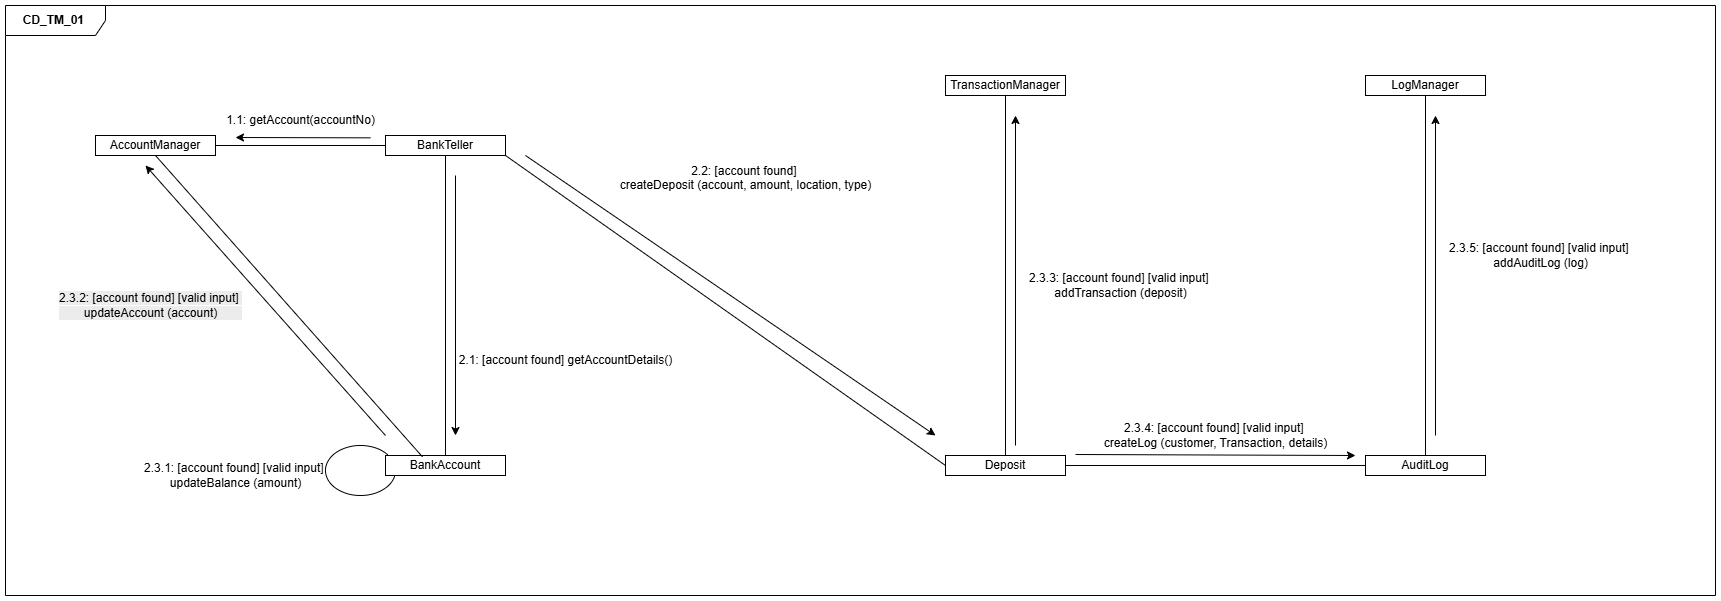

The diagram above was exported from draw.io. Its source (the exported page's mxGraphModel, read from the mxfile embedded in the PNG):
<mxGraphModel dx="2934" dy="2292" grid="1" gridSize="10" guides="1" tooltips="1" connect="1" arrows="1" fold="1" page="1" pageScale="1" pageWidth="850" pageHeight="1100" math="0" shadow="0">
  <root>
    <mxCell id="0" />
    <mxCell id="1" parent="0" />
    <mxCell id="2" value="BankTeller" style="rounded=0;whiteSpace=wrap;html=1;" vertex="1" parent="1">
      <mxGeometry x="1780" y="-490" width="120" height="20" as="geometry" />
    </mxCell>
    <mxCell id="3" value="AccountManager" style="rounded=0;whiteSpace=wrap;html=1;" vertex="1" parent="1">
      <mxGeometry x="1490" y="-490" width="120" height="20" as="geometry" />
    </mxCell>
    <mxCell id="4" value="BankAccount" style="rounded=0;whiteSpace=wrap;html=1;" vertex="1" parent="1">
      <mxGeometry x="1780" y="-170" width="120" height="20" as="geometry" />
    </mxCell>
    <mxCell id="5" value="Deposit" style="rounded=0;whiteSpace=wrap;html=1;" vertex="1" parent="1">
      <mxGeometry x="2340" y="-170" width="120" height="20" as="geometry" />
    </mxCell>
    <mxCell id="6" value="TransactionManager" style="rounded=0;whiteSpace=wrap;html=1;" vertex="1" parent="1">
      <mxGeometry x="2340" y="-550" width="120" height="20" as="geometry" />
    </mxCell>
    <mxCell id="7" value="AuditLog" style="rounded=0;whiteSpace=wrap;html=1;" vertex="1" parent="1">
      <mxGeometry x="2760" y="-170" width="120" height="20" as="geometry" />
    </mxCell>
    <mxCell id="8" value="LogManager" style="rounded=0;whiteSpace=wrap;html=1;" vertex="1" parent="1">
      <mxGeometry x="2760" y="-550" width="120" height="20" as="geometry" />
    </mxCell>
    <mxCell id="9" value="" style="endArrow=none;html=1;rounded=0;exitX=0;exitY=0.5;exitDx=0;exitDy=0;" edge="1" source="2" parent="1">
      <mxGeometry width="50" height="50" relative="1" as="geometry">
        <mxPoint x="1920" y="-450" as="sourcePoint" />
        <mxPoint x="1610" y="-480" as="targetPoint" />
      </mxGeometry>
    </mxCell>
    <mxCell id="10" value="1.1: getAccount(accountNo)" style="text;html=1;align=center;verticalAlign=middle;resizable=0;points=[];autosize=1;strokeColor=none;fillColor=none;" vertex="1" parent="1">
      <mxGeometry x="1610" y="-520" width="170" height="30" as="geometry" />
    </mxCell>
    <mxCell id="11" value="" style="endArrow=classic;html=1;rounded=0;" edge="1" parent="1">
      <mxGeometry width="50" height="50" relative="1" as="geometry">
        <mxPoint x="1765" y="-487.66" as="sourcePoint" />
        <mxPoint x="1630" y="-488" as="targetPoint" />
      </mxGeometry>
    </mxCell>
    <mxCell id="12" value="" style="endArrow=none;html=1;rounded=0;entryX=0.5;entryY=1;entryDx=0;entryDy=0;exitX=0.5;exitY=0;exitDx=0;exitDy=0;" edge="1" source="4" target="2" parent="1">
      <mxGeometry width="50" height="50" relative="1" as="geometry">
        <mxPoint x="2170" y="-310" as="sourcePoint" />
        <mxPoint x="2220" y="-360" as="targetPoint" />
      </mxGeometry>
    </mxCell>
    <mxCell id="13" value="" style="endArrow=classic;html=1;rounded=0;" edge="1" parent="1">
      <mxGeometry width="50" height="50" relative="1" as="geometry">
        <mxPoint x="1850" y="-450" as="sourcePoint" />
        <mxPoint x="1850" y="-190" as="targetPoint" />
      </mxGeometry>
    </mxCell>
    <mxCell id="14" value="2.1: [account found] getAccountDetails()" style="text;html=1;align=center;verticalAlign=middle;resizable=0;points=[];autosize=1;strokeColor=none;fillColor=none;" vertex="1" parent="1">
      <mxGeometry x="1840" y="-280" width="240" height="30" as="geometry" />
    </mxCell>
    <mxCell id="15" value="" style="endArrow=none;html=1;rounded=0;exitX=1;exitY=1;exitDx=0;exitDy=0;entryX=0;entryY=0.5;entryDx=0;entryDy=0;" edge="1" source="2" target="5" parent="1">
      <mxGeometry width="50" height="50" relative="1" as="geometry">
        <mxPoint x="1970" y="-310" as="sourcePoint" />
        <mxPoint x="2020" y="-360" as="targetPoint" />
      </mxGeometry>
    </mxCell>
    <mxCell id="16" value="2.2: [account found]&amp;nbsp;&lt;div&gt;createDeposit&lt;span style=&quot;background-color: transparent; color: light-dark(rgb(0, 0, 0), rgb(255, 255, 255));&quot;&gt;&amp;nbsp;(account, amount, location, type)&lt;/span&gt;&lt;/div&gt;&lt;div&gt;&lt;br&gt;&lt;/div&gt;" style="text;html=1;align=center;verticalAlign=middle;resizable=0;points=[];autosize=1;strokeColor=none;fillColor=none;" vertex="1" parent="1">
      <mxGeometry x="2005" y="-470" width="270" height="60" as="geometry" />
    </mxCell>
    <mxCell id="17" value="" style="endArrow=classic;html=1;rounded=0;" edge="1" parent="1">
      <mxGeometry width="50" height="50" relative="1" as="geometry">
        <mxPoint x="1920" y="-470" as="sourcePoint" />
        <mxPoint x="2330" y="-190" as="targetPoint" />
      </mxGeometry>
    </mxCell>
    <mxCell id="18" value="" style="verticalLabelPosition=bottom;verticalAlign=top;html=1;shape=mxgraph.basic.arc;startAngle=0.27879534056514027;endAngle=0.14017734114787955;" vertex="1" parent="1">
      <mxGeometry x="1720" y="-180" width="70" height="50" as="geometry" />
    </mxCell>
    <mxCell id="19" value="2.3.1: [account found] [valid input]&amp;nbsp;&lt;div&gt;updateBalance (amount)&lt;/div&gt;" style="text;html=1;align=center;verticalAlign=middle;resizable=0;points=[];autosize=1;strokeColor=none;fillColor=none;" vertex="1" parent="1">
      <mxGeometry x="1525" y="-170" width="210" height="40" as="geometry" />
    </mxCell>
    <mxCell id="20" value="" style="endArrow=none;html=1;rounded=0;exitX=0.308;exitY=0.067;exitDx=0;exitDy=0;exitPerimeter=0;entryX=0.5;entryY=1;entryDx=0;entryDy=0;" edge="1" source="4" target="3" parent="1">
      <mxGeometry width="50" height="50" relative="1" as="geometry">
        <mxPoint x="1800" y="-310" as="sourcePoint" />
        <mxPoint x="1850" y="-360" as="targetPoint" />
      </mxGeometry>
    </mxCell>
    <mxCell id="21" value="" style="endArrow=classic;html=1;rounded=0;" edge="1" parent="1">
      <mxGeometry width="50" height="50" relative="1" as="geometry">
        <mxPoint x="1780" y="-190" as="sourcePoint" />
        <mxPoint x="1540" y="-460" as="targetPoint" />
      </mxGeometry>
    </mxCell>
    <mxCell id="22" value="" style="endArrow=none;html=1;rounded=0;entryX=0.5;entryY=1;entryDx=0;entryDy=0;exitX=0.5;exitY=0;exitDx=0;exitDy=0;" edge="1" source="5" target="6" parent="1">
      <mxGeometry width="50" height="50" relative="1" as="geometry">
        <mxPoint x="2500" y="-410" as="sourcePoint" />
        <mxPoint x="2550" y="-460" as="targetPoint" />
      </mxGeometry>
    </mxCell>
    <mxCell id="23" value="2.3.3: [account found] [valid input]&amp;nbsp;&lt;div&gt;addTransaction (deposit)&lt;/div&gt;" style="text;html=1;align=center;verticalAlign=middle;resizable=0;points=[];autosize=1;strokeColor=none;fillColor=none;" vertex="1" parent="1">
      <mxGeometry x="2410" y="-360" width="210" height="40" as="geometry" />
    </mxCell>
    <mxCell id="24" value="" style="endArrow=classic;html=1;rounded=0;" edge="1" parent="1">
      <mxGeometry width="50" height="50" relative="1" as="geometry">
        <mxPoint x="2410" y="-180" as="sourcePoint" />
        <mxPoint x="2410" y="-510" as="targetPoint" />
      </mxGeometry>
    </mxCell>
    <mxCell id="25" value="" style="endArrow=none;html=1;rounded=0;exitX=1;exitY=0.5;exitDx=0;exitDy=0;entryX=0;entryY=0.5;entryDx=0;entryDy=0;" edge="1" source="5" target="7" parent="1">
      <mxGeometry width="50" height="50" relative="1" as="geometry">
        <mxPoint x="2500" y="-110" as="sourcePoint" />
        <mxPoint x="2550" y="-160" as="targetPoint" />
      </mxGeometry>
    </mxCell>
    <mxCell id="26" value="" style="endArrow=classic;html=1;rounded=0;" edge="1" parent="1">
      <mxGeometry width="50" height="50" relative="1" as="geometry">
        <mxPoint x="2470" y="-171" as="sourcePoint" />
        <mxPoint x="2750" y="-170" as="targetPoint" />
      </mxGeometry>
    </mxCell>
    <mxCell id="27" value="2.3.4: [account found] [valid input]&amp;nbsp;&lt;div&gt;createLog (customer, Transaction, details)&lt;/div&gt;" style="text;html=1;align=center;verticalAlign=middle;resizable=0;points=[];autosize=1;strokeColor=none;fillColor=none;" vertex="1" parent="1">
      <mxGeometry x="2485" y="-210" width="250" height="40" as="geometry" />
    </mxCell>
    <mxCell id="28" value="" style="endArrow=none;html=1;rounded=0;entryX=0.5;entryY=1;entryDx=0;entryDy=0;exitX=0.5;exitY=0;exitDx=0;exitDy=0;" edge="1" source="7" target="8" parent="1">
      <mxGeometry width="50" height="50" relative="1" as="geometry">
        <mxPoint x="2400" y="-310" as="sourcePoint" />
        <mxPoint x="2450" y="-360" as="targetPoint" />
      </mxGeometry>
    </mxCell>
    <mxCell id="29" value="" style="endArrow=classic;html=1;rounded=0;" edge="1" parent="1">
      <mxGeometry width="50" height="50" relative="1" as="geometry">
        <mxPoint x="2830" y="-190" as="sourcePoint" />
        <mxPoint x="2830" y="-510" as="targetPoint" />
      </mxGeometry>
    </mxCell>
    <mxCell id="30" value="2.3.5: [account found] [valid input]&amp;nbsp;&lt;div&gt;addAuditLog (log)&lt;/div&gt;" style="text;html=1;align=center;verticalAlign=middle;resizable=0;points=[];autosize=1;strokeColor=none;fillColor=none;" vertex="1" parent="1">
      <mxGeometry x="2830" y="-390" width="210" height="40" as="geometry" />
    </mxCell>
    <mxCell id="31" value="&lt;span style=&quot;color: rgb(0, 0, 0); background-color: rgb(236, 236, 236); float: none; display: inline !important;&quot;&gt;2.3.2: [account found] [valid input]&amp;nbsp;&lt;/span&gt;&lt;div style=&quot;color: rgb(0, 0, 0); background-color: rgb(236, 236, 236);&quot;&gt;updateAccount (account)&lt;/div&gt;" style="text;html=1;align=center;verticalAlign=middle;resizable=0;points=[];autosize=1;strokeColor=none;fillColor=none;" vertex="1" parent="1">
      <mxGeometry x="1440" y="-340" width="210" height="40" as="geometry" />
    </mxCell>
    <mxCell id="32" value="&lt;b&gt;CD_TM_01&amp;nbsp;&lt;/b&gt;" style="shape=umlFrame;whiteSpace=wrap;html=1;pointerEvents=0;width=100;height=30;movable=1;resizable=1;rotatable=1;deletable=1;editable=1;locked=0;connectable=1;" vertex="1" parent="1">
      <mxGeometry x="1400" y="-620" width="1710" height="590" as="geometry" />
    </mxCell>
  </root>
</mxGraphModel>